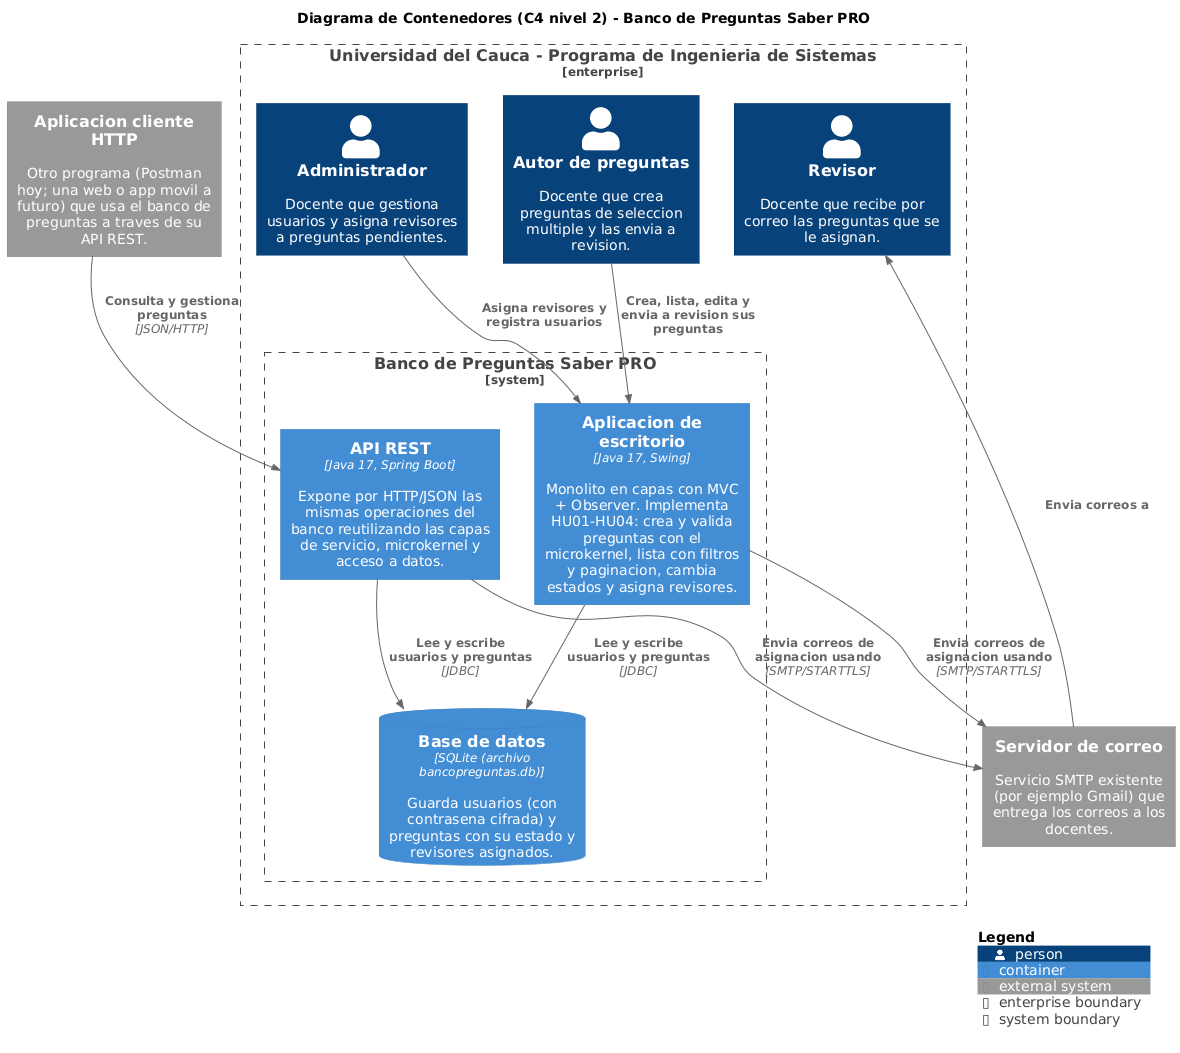

The diagram above was rendered by PlantUML. Its source (embedded in the PNG):
@startuml c4-contenedores
!include /tmp/claude-0/-home-claude/7677e42f-18b4-5b57-a16f-613e6b074a1f/scratchpad/puml/c4/C4_Container.puml
LAYOUT_TOP_DOWN()
title Diagrama de Contenedores (C4 nivel 2) - Banco de Preguntas Saber PRO

Enterprise_Boundary(unicauca, "Universidad del Cauca - Programa de Ingenieria de Sistemas") {
Person(autor, "Autor de preguntas", "Docente que crea preguntas de seleccion multiple y las envia a revision.")
Person(admin, "Administrador", "Docente que gestiona usuarios y asigna revisores a preguntas pendientes.")
Person(revisor, "Revisor", "Docente que recibe por correo las preguntas que se le asignan.")

System_Boundary(banco, "Banco de Preguntas Saber PRO") {
  Container(desktop, "Aplicacion de escritorio", "Java 17, Swing", "Monolito en capas con MVC + Observer. Implementa HU01-HU04: crea y valida preguntas con el microkernel, lista con filtros y paginacion, cambia estados y asigna revisores.")
  Container(api, "API REST", "Java 17, Spring Boot", "Expone por HTTP/JSON las mismas operaciones del banco reutilizando las capas de servicio, microkernel y acceso a datos.")
  ContainerDb(db, "Base de datos", "SQLite (archivo bancopreguntas.db)", "Guarda usuarios (con contrasena cifrada) y preguntas con su estado y revisores asignados.")
}
}

System_Ext(cliente, "Aplicacion cliente HTTP", "Otro programa (Postman hoy; una web o app movil a futuro) que usa el banco de preguntas a traves de su API REST.")
System_Ext(correo, "Servidor de correo", "Servicio SMTP existente (por ejemplo Gmail) que entrega los correos a los docentes.")

Rel(autor, desktop, "Crea, lista, edita y envia a revision sus preguntas")
Rel(admin, desktop, "Asigna revisores y registra usuarios")
Rel(cliente, api, "Consulta y gestiona preguntas", "JSON/HTTP")
Rel(desktop, db, "Lee y escribe usuarios y preguntas", "JDBC")
Rel(api, db, "Lee y escribe usuarios y preguntas", "JDBC")
Rel(desktop, correo, "Envia correos de asignacion usando", "SMTP/STARTTLS")
Rel(api, correo, "Envia correos de asignacion usando", "SMTP/STARTTLS")
Rel(correo, revisor, "Envia correos a")

SHOW_LEGEND()
@enduml